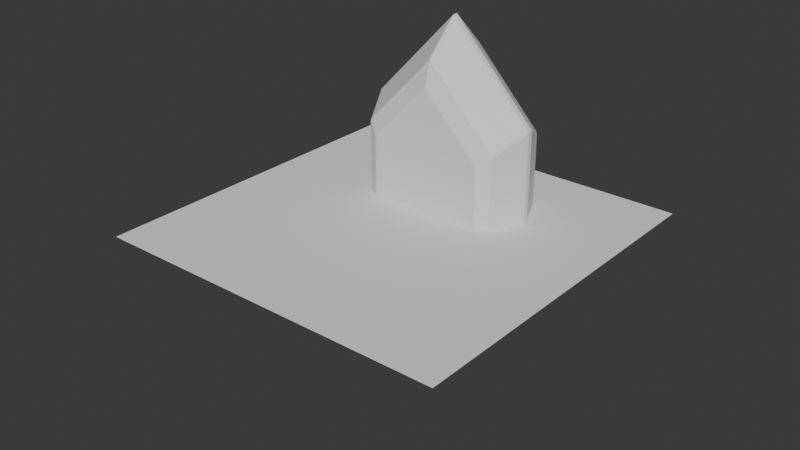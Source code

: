 # Source: Demo.blend  (saved by Blender 4.2.66; exported with 4.5.12 LTS)
import bpy
from mathutils import Matrix  # noqa: F401  (used for matrix-valued properties, if any)

bpy.ops.wm.read_factory_settings(use_empty=True)
scene = bpy.context.scene
scene.name = 'Scene'

# ---- collections
col_collection = bpy.data.collections.new('Collection'); scene.collection.children.link(col_collection)

# ---- world
world_world = bpy.data.worlds.new('World'); scene.world = world_world
world_world.use_nodes = True; world_world.node_tree.nodes.clear()
_N = world_world.node_tree.nodes; _L = world_world.node_tree.links
n0 = _N.new('ShaderNodeOutputWorld'); n0.name = 'World Output'; n0.location = (300, 300)
n1 = _N.new('ShaderNodeBackground'); n1.name = 'Background'; n1.location = (10, 300)
n1.inputs[0].default_value = (0.05088, 0.05088, 0.05088, 1.0)
_L.new(n1.outputs[0], n0.inputs[0])
n0.is_active_output = True
world_world.color = (0.05088, 0.05088, 0.05088)
world_world.sun_shadow_jitter_overblur = 0.0

# ---- meshes
me_plane = bpy.data.meshes.new('Plane')
me_plane.from_pydata([(-1.0, -1.0, 0.0), (1.0, -1.0, 0.0), (-1.0, 1.0, 0.0), (1.0, 1.0, 0.0)], [], [(0, 1, 3, 2)])
_uv = me_plane.uv_layers.new(name='UVMap')
_uv.uv.foreach_set('vector', [0.0, 0.0, 1.0, 0.0, 1.0, 1.0, 0.0, 1.0])
me_plane.update()
me_cylinder = bpy.data.meshes.new('Cylinder')
me_cylinder.from_pydata([(0.0, -4.371e-08, 1.0), (0.4739, -2.186e-08, 0.5), (0.4739, 2.186e-08, -0.5), (0.0, 4.371e-08, -1.0), (-0.4739, 2.186e-08, -0.5), (-0.4739, -2.186e-08, 0.5), (0.0, -0.2325, 0.6898), (-1.274e-10, -0.2348, 0.6728), (0.3188, -0.2348, 0.3364), (0.3269, -0.2325, 0.3449), (0.3188, -0.2348, -0.3364), (0.3269, -0.2325, -0.3449), (1.274e-10, -0.2348, -0.6728), (0.0, -0.2325, -0.6898), (-0.3188, -0.2348, -0.3364), (-0.3269, -0.2325, -0.3449), (-0.3188, -0.2348, 0.3364), (-0.3269, -0.2325, 0.3449), (0.4631, -0.02567, 0.5001), (0.4685, -0.02567, 0.4828), (0.4739, -0.01382, 0.5), (0.005449, -0.02567, 0.9829), (0.0, -0.01382, 1.0), (-0.005449, -0.02567, 0.9829), (0.4685, -0.02567, -0.4828), (0.4631, -0.02567, -0.5001), (0.4739, -0.01382, -0.5), (0.005449, -0.02567, -0.9829), (-0.005449, -0.02567, -0.9829), (0.0, -0.01382, -1.0), (-0.4631, -0.02567, -0.5001), (-0.4685, -0.02567, -0.4828), (-0.4739, -0.01382, -0.5), (-0.4685, -0.02567, 0.4828), (-0.4631, -0.02567, 0.5001), (-0.4739, -0.01382, 0.5), (0.3757, -0.205, 0.3964), (0.3863, -0.2002, 0.3961), (0.3809, -0.2002, 0.4133), (0.005449, -0.2002, 0.8094), (-0.005449, -0.2002, 0.8094), (0.0, -0.205, 0.7928), (0.3757, -0.205, -0.3964), (0.3809, -0.2002, -0.4133), (0.3863, -0.2002, -0.3961), (0.0, -0.205, -0.7928), (-0.005449, -0.2002, -0.8094), (0.005449, -0.2002, -0.8094), (-0.3757, -0.205, -0.3964), (-0.3863, -0.2002, -0.3961), (-0.3809, -0.2002, -0.4133), (-0.3757, -0.205, 0.3964), (-0.3809, -0.2002, 0.4133), (-0.3863, -0.2002, 0.3961)], [], [(37, 44, 24, 19), (0, 22, 20, 1), (46, 50, 30, 28), (49, 53, 33, 31), (11, 13, 45, 42), (6, 9, 36, 41), (52, 40, 23, 34), (1, 20, 26, 2), (5, 35, 22, 0), (2, 26, 29, 3), (3, 29, 32, 4), (4, 32, 35, 5), (43, 47, 27, 25), (8, 7, 16, 14, 12, 10), (13, 15, 48, 45), (15, 17, 51, 48), (17, 6, 41, 51), (9, 6, 7, 8), (11, 9, 8, 10), (13, 11, 10, 12), (15, 13, 12, 14), (17, 15, 14, 16), (6, 17, 16, 7), (9, 11, 42, 36), (18, 19, 20), (21, 22, 23), (24, 25, 26), (27, 28, 29), (30, 31, 32), (33, 34, 35), (36, 37, 38), (39, 40, 41), (42, 43, 44), (45, 46, 47), (48, 49, 50), (51, 52, 53), (20, 22, 21, 18), (26, 20, 19, 24), (29, 26, 25, 27), (32, 29, 28, 30), (35, 32, 31, 33), (22, 35, 34, 23), (38, 39, 41, 36), (44, 37, 36, 42), (47, 43, 42, 45), (50, 46, 45, 48), (53, 49, 48, 51), (40, 52, 51, 41), (23, 40, 39, 21), (37, 19, 18, 38), (43, 25, 24, 44), (46, 28, 27, 47), (49, 31, 30, 50), (52, 34, 33, 53), (39, 38, 18, 21)])
_uv = me_cylinder.uv_layers.new(name='UVMap')
_uv.uv.foreach_set('vector', [0.4194, 0.3451, 0.4194, 0.1549, 0.4555, 0.1341, 0.4555, 0.3659, 1.0, 0.75, 1.0, 0.9853, 0.8333, 0.9853, 0.8333, 0.75, 0.2476, 0.05574, 0.08296, 0.1508, 0.0469, 0.13, 0.2476, 0.0141, 0.08057, 0.1549, 0.08057, 0.3451, 0.04451, 0.3659, 0.04451, 0.1341, 0.3934, 0.1672, 0.25, 0.08444, 0.25, 0.05973, 0.4148, 0.1549, 0.25, 0.4156, 0.3934, 0.3328, 0.4148, 0.3451, 0.25, 0.4403, 0.08296, 0.3492, 0.2476, 0.4443, 0.2476, 0.4859, 0.0469, 0.37, 0.8333, 0.75, 0.8333, 0.9853, 0.6667, 0.9853, 0.6667, 0.75, 0.1667, 0.75, 0.1667, 0.9853, -8.941e-08, 0.9853, -8.941e-08, 0.75, 0.6667, 0.75, 0.6667, 0.9853, 0.5, 0.9853, 0.5, 0.75, 0.5, 0.75, 0.5, 0.9853, 0.3333, 0.9853, 0.3333, 0.75, 0.3333, 0.75, 0.3333, 0.9853, 0.1667, 0.9853, 0.1667, 0.75, 0.417, 0.1508, 0.2524, 0.05574, 0.2524, 0.0141, 0.4531, 0.13, 0.3898, 0.3307, 0.25, 0.4115, 0.1102, 0.3307, 0.1102, 0.1693, 0.25, 0.08854, 0.3898, 0.1693, 0.25, 0.08444, 0.1066, 0.1672, 0.08522, 0.1549, 0.25, 0.05973, 0.1066, 0.1672, 0.1066, 0.3328, 0.08522, 0.3451, 0.08522, 0.1549, 0.1066, 0.3328, 0.25, 0.4156, 0.25, 0.4403, 0.08522, 0.3451, 0.3934, 0.3328, 0.25, 0.4156, 0.25, 0.4115, 0.3898, 0.3307, 0.3934, 0.1672, 0.3934, 0.3328, 0.3898, 0.3307, 0.3898, 0.1693, 0.25, 0.08444, 0.3934, 0.1672, 0.3898, 0.1693, 0.25, 0.08854, 0.1066, 0.1672, 0.25, 0.08444, 0.25, 0.08854, 0.1102, 0.1693, 0.1066, 0.3328, 0.1066, 0.1672, 0.1102, 0.1693, 0.1102, 0.3307, 0.25, 0.4156, 0.1066, 0.3328, 0.1102, 0.3307, 0.25, 0.4115, 0.3934, 0.3328, 0.3934, 0.1672, 0.4148, 0.1549, 0.4148, 0.3451, 0.4531, 0.37, 0.4543, 0.368, 0.4578, 0.37, 0.2524, 0.4859, 0.25, 0.49, 0.25, 0.4859, 0.4543, 0.132, 0.4531, 0.13, 0.4578, 0.13, 0.25, 0.01407, 0.2476, 0.0141, 0.25, 0.01, 0.04568, 0.132, 0.04451, 0.1341, 0.04215, 0.13, 0.04451, 0.3659, 0.04568, 0.368, 0.04215, 0.37, 0.4148, 0.3451, 0.4194, 0.3451, 0.417, 0.3492, 0.2524, 0.4443, 0.2476, 0.4443, 0.25, 0.4403, 0.4148, 0.1549, 0.417, 0.1508, 0.4194, 0.1549, 0.25, 0.05973, 0.2476, 0.05574, 0.2524, 0.05574, 0.08522, 0.1549, 0.08057, 0.1549, 0.08296, 0.1508, 0.08522, 0.3451, 0.08296, 0.3492, 0.08057, 0.3451, 0.4578, 0.37, 0.25, 0.49, 0.2524, 0.4859, 0.4531, 0.37, 0.4578, 0.13, 0.4578, 0.37, 0.4555, 0.3659, 0.4555, 0.1341, 0.25, 0.01, 0.4578, 0.13, 0.4531, 0.13, 0.2524, 0.0141, 0.04215, 0.13, 0.25, 0.01, 0.2476, 0.0141, 0.0469, 0.13, 0.04215, 0.37, 0.04215, 0.13, 0.04451, 0.1341, 0.04451, 0.3659, 0.25, 0.49, 0.04215, 0.37, 0.0469, 0.37, 0.2476, 0.4859, 0.417, 0.3492, 0.2524, 0.4443, 0.25, 0.4403, 0.4148, 0.3451, 0.4194, 0.1549, 0.4194, 0.3451, 0.4148, 0.3451, 0.4148, 0.1549, 0.2524, 0.05574, 0.417, 0.1508, 0.4148, 0.1549, 0.25, 0.05973, 0.08296, 0.1508, 0.2476, 0.05574, 0.25, 0.05973, 0.08522, 0.1549, 0.08057, 0.3451, 0.08057, 0.1549, 0.08522, 0.1549, 0.08522, 0.3451, 0.2476, 0.4443, 0.08296, 0.3492, 0.08522, 0.3451, 0.25, 0.4403, 0.2476, 0.4859, 0.2476, 0.4443, 0.2524, 0.4443, 0.2524, 0.4859, 0.4194, 0.3451, 0.4555, 0.3659, 0.4531, 0.37, 0.417, 0.3492, 0.417, 0.1508, 0.4531, 0.13, 0.4555, 0.1341, 0.4194, 0.1549, 0.2476, 0.05574, 0.2476, 0.0141, 0.2524, 0.0141, 0.2524, 0.05574, 0.08057, 0.1549, 0.04451, 0.1341, 0.0469, 0.13, 0.08296, 0.1508, 0.08296, 0.3492, 0.0469, 0.37, 0.04451, 0.3659, 0.08057, 0.3451, 0.2524, 0.4443, 0.417, 0.3492, 0.4531, 0.37, 0.2524, 0.4859])
me_cylinder.update()

# ---- objects
ob_plane = bpy.data.objects.new('Plane', me_plane)
ob_cylinder = bpy.data.objects.new('Cylinder', me_cylinder)

# ---- transforms, parenting, visibility, modifiers, constraints
ob_plane.location = (0.0, 0.0, 0.0)
ob_cylinder.location = (0.0, 0.4245, 0.0)
_m = ob_cylinder.modifiers.new('Mirror', 'MIRROR')
_m.use_axis = (False, True, False)

# ---- collection membership
col_collection.objects.link(ob_plane)
col_collection.objects.link(ob_cylinder)

# ---- scene / render settings (as saved in the file)
scene.frame_start = 1; scene.frame_end = 250; scene.frame_set(61)
scene.render.engine = 'BLENDER_EEVEE_NEXT'
bpy.context.view_layer.update()

# ---- added for rendering (the .blend has no active camera and no usable light): camera, sun
cam_auto = bpy.data.cameras.new('AutoCamera')
cam_auto.lens = 50.0
cam_auto.sensor_width = 36.0
cam_auto.clip_end = 1000.0
ob_auto_camera = bpy.data.objects.new('AutoCamera', cam_auto)
scene.collection.objects.link(ob_auto_camera)
ob_auto_camera.location = (3.20507, -3.84609, 2.56406)
ob_auto_camera.rotation_euler = (1.09748, -7.21219e-08, 0.694738)
scene.camera = ob_auto_camera
light_auto_sun = bpy.data.lights.new('AutoSun', 'SUN')
light_auto_sun.energy = 3.0
light_auto_sun.angle = 0.0523599
ob_auto_sun = bpy.data.objects.new('AutoSun', light_auto_sun)
scene.collection.objects.link(ob_auto_sun)
ob_auto_sun.rotation_euler = (0.872665, 0.174533, 0.523599)
bpy.context.view_layer.update()
